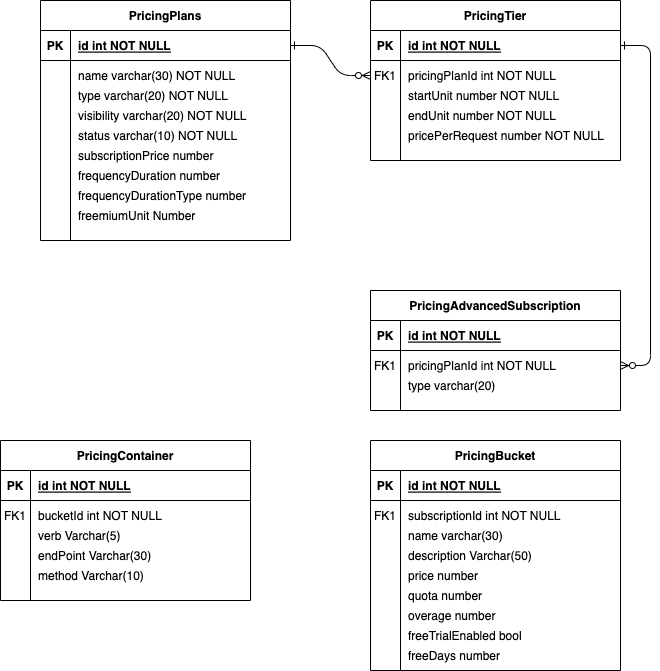

The diagram above was exported from draw.io. Its source (the exported page's mxGraphModel, read from the mxfile embedded in the PNG):
<mxGraphModel dx="1186" dy="771" grid="1" gridSize="10" guides="1" tooltips="1" connect="1" arrows="1" fold="1" page="1" pageScale="1" pageWidth="850" pageHeight="1100" math="0" shadow="0" extFonts="Permanent Marker^https://fonts.googleapis.com/css?family=Permanent+Marker">
  <root>
    <mxCell id="0" />
    <mxCell id="1" parent="0" />
    <mxCell id="C-vyLk0tnHw3VtMMgP7b-1" value="" style="edgeStyle=entityRelationEdgeStyle;endArrow=ERzeroToMany;startArrow=ERone;endFill=1;startFill=0;" parent="1" source="C-vyLk0tnHw3VtMMgP7b-24" target="C-vyLk0tnHw3VtMMgP7b-6" edge="1">
      <mxGeometry width="100" height="100" relative="1" as="geometry">
        <mxPoint x="340" y="720" as="sourcePoint" />
        <mxPoint x="440" y="620" as="targetPoint" />
      </mxGeometry>
    </mxCell>
    <mxCell id="C-vyLk0tnHw3VtMMgP7b-12" value="" style="edgeStyle=entityRelationEdgeStyle;endArrow=ERzeroToMany;startArrow=ERone;endFill=1;startFill=0;" parent="1" source="C-vyLk0tnHw3VtMMgP7b-3" target="C-vyLk0tnHw3VtMMgP7b-17" edge="1">
      <mxGeometry width="100" height="100" relative="1" as="geometry">
        <mxPoint x="400" y="180" as="sourcePoint" />
        <mxPoint x="460" y="205" as="targetPoint" />
      </mxGeometry>
    </mxCell>
    <mxCell id="C-vyLk0tnHw3VtMMgP7b-2" value="PricingTier" style="shape=table;startSize=30;container=1;collapsible=1;childLayout=tableLayout;fixedRows=1;rowLines=0;fontStyle=1;align=center;resizeLast=1;" parent="1" vertex="1">
      <mxGeometry x="450" y="120" width="250" height="160" as="geometry" />
    </mxCell>
    <mxCell id="C-vyLk0tnHw3VtMMgP7b-3" value="" style="shape=partialRectangle;collapsible=0;dropTarget=0;pointerEvents=0;fillColor=none;points=[[0,0.5],[1,0.5]];portConstraint=eastwest;top=0;left=0;right=0;bottom=1;" parent="C-vyLk0tnHw3VtMMgP7b-2" vertex="1">
      <mxGeometry y="30" width="250" height="30" as="geometry" />
    </mxCell>
    <mxCell id="C-vyLk0tnHw3VtMMgP7b-4" value="PK" style="shape=partialRectangle;overflow=hidden;connectable=0;fillColor=none;top=0;left=0;bottom=0;right=0;fontStyle=1;" parent="C-vyLk0tnHw3VtMMgP7b-3" vertex="1">
      <mxGeometry width="30" height="30" as="geometry">
        <mxRectangle width="30" height="30" as="alternateBounds" />
      </mxGeometry>
    </mxCell>
    <mxCell id="C-vyLk0tnHw3VtMMgP7b-5" value="id int NOT NULL " style="shape=partialRectangle;overflow=hidden;connectable=0;fillColor=none;top=0;left=0;bottom=0;right=0;align=left;spacingLeft=6;fontStyle=5;" parent="C-vyLk0tnHw3VtMMgP7b-3" vertex="1">
      <mxGeometry x="30" width="220" height="30" as="geometry">
        <mxRectangle width="220" height="30" as="alternateBounds" />
      </mxGeometry>
    </mxCell>
    <mxCell id="C-vyLk0tnHw3VtMMgP7b-6" value="" style="shape=partialRectangle;collapsible=0;dropTarget=0;pointerEvents=0;fillColor=none;points=[[0,0.5],[1,0.5]];portConstraint=eastwest;top=0;left=0;right=0;bottom=0;" parent="C-vyLk0tnHw3VtMMgP7b-2" vertex="1">
      <mxGeometry y="60" width="250" height="30" as="geometry" />
    </mxCell>
    <mxCell id="C-vyLk0tnHw3VtMMgP7b-7" value="FK1" style="shape=partialRectangle;overflow=hidden;connectable=0;fillColor=none;top=0;left=0;bottom=0;right=0;" parent="C-vyLk0tnHw3VtMMgP7b-6" vertex="1">
      <mxGeometry width="30" height="30" as="geometry">
        <mxRectangle width="30" height="30" as="alternateBounds" />
      </mxGeometry>
    </mxCell>
    <mxCell id="C-vyLk0tnHw3VtMMgP7b-8" value="pricingPlanId int NOT NULL" style="shape=partialRectangle;overflow=hidden;connectable=0;fillColor=none;top=0;left=0;bottom=0;right=0;align=left;spacingLeft=6;" parent="C-vyLk0tnHw3VtMMgP7b-6" vertex="1">
      <mxGeometry x="30" width="220" height="30" as="geometry">
        <mxRectangle width="220" height="30" as="alternateBounds" />
      </mxGeometry>
    </mxCell>
    <mxCell id="C-vyLk0tnHw3VtMMgP7b-9" value="" style="shape=partialRectangle;collapsible=0;dropTarget=0;pointerEvents=0;fillColor=none;points=[[0,0.5],[1,0.5]];portConstraint=eastwest;top=0;left=0;right=0;bottom=0;" parent="C-vyLk0tnHw3VtMMgP7b-2" vertex="1">
      <mxGeometry y="90" width="250" height="30" as="geometry" />
    </mxCell>
    <mxCell id="C-vyLk0tnHw3VtMMgP7b-10" value="" style="shape=partialRectangle;overflow=hidden;connectable=0;fillColor=none;top=0;left=0;bottom=0;right=0;" parent="C-vyLk0tnHw3VtMMgP7b-9" vertex="1">
      <mxGeometry width="30" height="30" as="geometry">
        <mxRectangle width="30" height="30" as="alternateBounds" />
      </mxGeometry>
    </mxCell>
    <mxCell id="C-vyLk0tnHw3VtMMgP7b-11" value="" style="shape=partialRectangle;overflow=hidden;connectable=0;fillColor=none;top=0;left=0;bottom=0;right=0;align=left;spacingLeft=6;" parent="C-vyLk0tnHw3VtMMgP7b-9" vertex="1">
      <mxGeometry x="30" width="220" height="30" as="geometry">
        <mxRectangle width="220" height="30" as="alternateBounds" />
      </mxGeometry>
    </mxCell>
    <mxCell id="C-vyLk0tnHw3VtMMgP7b-13" value="PricingAdvancedSubscription" style="shape=table;startSize=30;container=1;collapsible=1;childLayout=tableLayout;fixedRows=1;rowLines=0;fontStyle=1;align=center;resizeLast=1;" parent="1" vertex="1">
      <mxGeometry x="450" y="410" width="250" height="120" as="geometry" />
    </mxCell>
    <mxCell id="C-vyLk0tnHw3VtMMgP7b-14" value="" style="shape=partialRectangle;collapsible=0;dropTarget=0;pointerEvents=0;fillColor=none;points=[[0,0.5],[1,0.5]];portConstraint=eastwest;top=0;left=0;right=0;bottom=1;" parent="C-vyLk0tnHw3VtMMgP7b-13" vertex="1">
      <mxGeometry y="30" width="250" height="30" as="geometry" />
    </mxCell>
    <mxCell id="C-vyLk0tnHw3VtMMgP7b-15" value="PK" style="shape=partialRectangle;overflow=hidden;connectable=0;fillColor=none;top=0;left=0;bottom=0;right=0;fontStyle=1;" parent="C-vyLk0tnHw3VtMMgP7b-14" vertex="1">
      <mxGeometry width="30" height="30" as="geometry">
        <mxRectangle width="30" height="30" as="alternateBounds" />
      </mxGeometry>
    </mxCell>
    <mxCell id="C-vyLk0tnHw3VtMMgP7b-16" value="id int NOT NULL " style="shape=partialRectangle;overflow=hidden;connectable=0;fillColor=none;top=0;left=0;bottom=0;right=0;align=left;spacingLeft=6;fontStyle=5;" parent="C-vyLk0tnHw3VtMMgP7b-14" vertex="1">
      <mxGeometry x="30" width="220" height="30" as="geometry">
        <mxRectangle width="220" height="30" as="alternateBounds" />
      </mxGeometry>
    </mxCell>
    <mxCell id="C-vyLk0tnHw3VtMMgP7b-17" value="" style="shape=partialRectangle;collapsible=0;dropTarget=0;pointerEvents=0;fillColor=none;points=[[0,0.5],[1,0.5]];portConstraint=eastwest;top=0;left=0;right=0;bottom=0;" parent="C-vyLk0tnHw3VtMMgP7b-13" vertex="1">
      <mxGeometry y="60" width="250" height="30" as="geometry" />
    </mxCell>
    <mxCell id="C-vyLk0tnHw3VtMMgP7b-18" value="FK1" style="shape=partialRectangle;overflow=hidden;connectable=0;fillColor=none;top=0;left=0;bottom=0;right=0;" parent="C-vyLk0tnHw3VtMMgP7b-17" vertex="1">
      <mxGeometry width="30" height="30" as="geometry">
        <mxRectangle width="30" height="30" as="alternateBounds" />
      </mxGeometry>
    </mxCell>
    <mxCell id="C-vyLk0tnHw3VtMMgP7b-19" value="pricingPlanId int NOT NULL" style="shape=partialRectangle;overflow=hidden;connectable=0;fillColor=none;top=0;left=0;bottom=0;right=0;align=left;spacingLeft=6;" parent="C-vyLk0tnHw3VtMMgP7b-17" vertex="1">
      <mxGeometry x="30" width="220" height="30" as="geometry">
        <mxRectangle width="220" height="30" as="alternateBounds" />
      </mxGeometry>
    </mxCell>
    <mxCell id="C-vyLk0tnHw3VtMMgP7b-20" value="" style="shape=partialRectangle;collapsible=0;dropTarget=0;pointerEvents=0;fillColor=none;points=[[0,0.5],[1,0.5]];portConstraint=eastwest;top=0;left=0;right=0;bottom=0;" parent="C-vyLk0tnHw3VtMMgP7b-13" vertex="1">
      <mxGeometry y="90" width="250" height="30" as="geometry" />
    </mxCell>
    <mxCell id="C-vyLk0tnHw3VtMMgP7b-21" value="" style="shape=partialRectangle;overflow=hidden;connectable=0;fillColor=none;top=0;left=0;bottom=0;right=0;" parent="C-vyLk0tnHw3VtMMgP7b-20" vertex="1">
      <mxGeometry width="30" height="30" as="geometry">
        <mxRectangle width="30" height="30" as="alternateBounds" />
      </mxGeometry>
    </mxCell>
    <mxCell id="C-vyLk0tnHw3VtMMgP7b-22" value="" style="shape=partialRectangle;overflow=hidden;connectable=0;fillColor=none;top=0;left=0;bottom=0;right=0;align=left;spacingLeft=6;" parent="C-vyLk0tnHw3VtMMgP7b-20" vertex="1">
      <mxGeometry x="30" width="220" height="30" as="geometry">
        <mxRectangle width="220" height="30" as="alternateBounds" />
      </mxGeometry>
    </mxCell>
    <mxCell id="C-vyLk0tnHw3VtMMgP7b-23" value="PricingPlans" style="shape=table;startSize=30;container=1;collapsible=1;childLayout=tableLayout;fixedRows=1;rowLines=0;fontStyle=1;align=center;resizeLast=1;" parent="1" vertex="1">
      <mxGeometry x="120" y="120" width="250" height="240" as="geometry" />
    </mxCell>
    <mxCell id="C-vyLk0tnHw3VtMMgP7b-24" value="" style="shape=partialRectangle;collapsible=0;dropTarget=0;pointerEvents=0;fillColor=none;points=[[0,0.5],[1,0.5]];portConstraint=eastwest;top=0;left=0;right=0;bottom=1;" parent="C-vyLk0tnHw3VtMMgP7b-23" vertex="1">
      <mxGeometry y="30" width="250" height="30" as="geometry" />
    </mxCell>
    <mxCell id="C-vyLk0tnHw3VtMMgP7b-25" value="PK" style="shape=partialRectangle;overflow=hidden;connectable=0;fillColor=none;top=0;left=0;bottom=0;right=0;fontStyle=1;" parent="C-vyLk0tnHw3VtMMgP7b-24" vertex="1">
      <mxGeometry width="30" height="30" as="geometry">
        <mxRectangle width="30" height="30" as="alternateBounds" />
      </mxGeometry>
    </mxCell>
    <mxCell id="C-vyLk0tnHw3VtMMgP7b-26" value="id int NOT NULL " style="shape=partialRectangle;overflow=hidden;connectable=0;fillColor=none;top=0;left=0;bottom=0;right=0;align=left;spacingLeft=6;fontStyle=5;" parent="C-vyLk0tnHw3VtMMgP7b-24" vertex="1">
      <mxGeometry x="30" width="220" height="30" as="geometry">
        <mxRectangle width="220" height="30" as="alternateBounds" />
      </mxGeometry>
    </mxCell>
    <mxCell id="C-vyLk0tnHw3VtMMgP7b-27" value="" style="shape=partialRectangle;collapsible=0;dropTarget=0;pointerEvents=0;fillColor=none;points=[[0,0.5],[1,0.5]];portConstraint=eastwest;top=0;left=0;right=0;bottom=0;" parent="C-vyLk0tnHw3VtMMgP7b-23" vertex="1">
      <mxGeometry y="60" width="250" height="30" as="geometry" />
    </mxCell>
    <mxCell id="C-vyLk0tnHw3VtMMgP7b-28" value="" style="shape=partialRectangle;overflow=hidden;connectable=0;fillColor=none;top=0;left=0;bottom=0;right=0;" parent="C-vyLk0tnHw3VtMMgP7b-27" vertex="1">
      <mxGeometry width="30" height="30" as="geometry">
        <mxRectangle width="30" height="30" as="alternateBounds" />
      </mxGeometry>
    </mxCell>
    <mxCell id="C-vyLk0tnHw3VtMMgP7b-29" value="name varchar(30) NOT NULL" style="shape=partialRectangle;overflow=hidden;connectable=0;fillColor=none;top=0;left=0;bottom=0;right=0;align=left;spacingLeft=6;" parent="C-vyLk0tnHw3VtMMgP7b-27" vertex="1">
      <mxGeometry x="30" width="220" height="30" as="geometry">
        <mxRectangle width="220" height="30" as="alternateBounds" />
      </mxGeometry>
    </mxCell>
    <mxCell id="k6HwjCYodIY2FumMtf-K-2" value="type varchar(20) NOT NULL" style="shape=partialRectangle;overflow=hidden;connectable=0;fillColor=none;top=0;left=0;bottom=0;right=0;align=left;spacingLeft=6;" vertex="1" parent="1">
      <mxGeometry x="150" y="200" width="220" height="30" as="geometry">
        <mxRectangle width="220" height="30" as="alternateBounds" />
      </mxGeometry>
    </mxCell>
    <mxCell id="k6HwjCYodIY2FumMtf-K-3" value="visibility varchar(20) NOT NULL" style="shape=partialRectangle;overflow=hidden;connectable=0;fillColor=none;top=0;left=0;bottom=0;right=0;align=left;spacingLeft=6;" vertex="1" parent="1">
      <mxGeometry x="150" y="220" width="220" height="30" as="geometry">
        <mxRectangle width="220" height="30" as="alternateBounds" />
      </mxGeometry>
    </mxCell>
    <mxCell id="k6HwjCYodIY2FumMtf-K-4" value="status varchar(10) NOT NULL" style="shape=partialRectangle;overflow=hidden;connectable=0;fillColor=none;top=0;left=0;bottom=0;right=0;align=left;spacingLeft=6;" vertex="1" parent="1">
      <mxGeometry x="150" y="240" width="220" height="30" as="geometry">
        <mxRectangle width="220" height="30" as="alternateBounds" />
      </mxGeometry>
    </mxCell>
    <mxCell id="k6HwjCYodIY2FumMtf-K-5" value="subscriptionPrice number" style="shape=partialRectangle;overflow=hidden;connectable=0;fillColor=none;top=0;left=0;bottom=0;right=0;align=left;spacingLeft=6;" vertex="1" parent="1">
      <mxGeometry x="150" y="260" width="220" height="30" as="geometry">
        <mxRectangle width="220" height="30" as="alternateBounds" />
      </mxGeometry>
    </mxCell>
    <mxCell id="k6HwjCYodIY2FumMtf-K-6" value="frequencyDuration number" style="shape=partialRectangle;overflow=hidden;connectable=0;fillColor=none;top=0;left=0;bottom=0;right=0;align=left;spacingLeft=6;" vertex="1" parent="1">
      <mxGeometry x="150" y="280" width="220" height="30" as="geometry">
        <mxRectangle width="220" height="30" as="alternateBounds" />
      </mxGeometry>
    </mxCell>
    <mxCell id="k6HwjCYodIY2FumMtf-K-7" value="frequencyDurationType number" style="shape=partialRectangle;overflow=hidden;connectable=0;fillColor=none;top=0;left=0;bottom=0;right=0;align=left;spacingLeft=6;" vertex="1" parent="1">
      <mxGeometry x="150" y="300" width="220" height="30" as="geometry">
        <mxRectangle width="220" height="30" as="alternateBounds" />
      </mxGeometry>
    </mxCell>
    <mxCell id="k6HwjCYodIY2FumMtf-K-8" value="freemiumUnit Number" style="shape=partialRectangle;overflow=hidden;connectable=0;fillColor=none;top=0;left=0;bottom=0;right=0;align=left;spacingLeft=6;" vertex="1" parent="1">
      <mxGeometry x="150" y="320" width="220" height="30" as="geometry">
        <mxRectangle width="220" height="30" as="alternateBounds" />
      </mxGeometry>
    </mxCell>
    <mxCell id="k6HwjCYodIY2FumMtf-K-9" value="startUnit number NOT NULL" style="shape=partialRectangle;overflow=hidden;connectable=0;fillColor=none;top=0;left=0;bottom=0;right=0;align=left;spacingLeft=6;" vertex="1" parent="1">
      <mxGeometry x="480" y="200" width="220" height="30" as="geometry">
        <mxRectangle width="220" height="30" as="alternateBounds" />
      </mxGeometry>
    </mxCell>
    <mxCell id="k6HwjCYodIY2FumMtf-K-10" value="endUnit number NOT NULL" style="shape=partialRectangle;overflow=hidden;connectable=0;fillColor=none;top=0;left=0;bottom=0;right=0;align=left;spacingLeft=6;" vertex="1" parent="1">
      <mxGeometry x="480" y="220" width="220" height="30" as="geometry">
        <mxRectangle width="220" height="30" as="alternateBounds" />
      </mxGeometry>
    </mxCell>
    <mxCell id="k6HwjCYodIY2FumMtf-K-11" value="pricePerRequest number NOT NULL" style="shape=partialRectangle;overflow=hidden;connectable=0;fillColor=none;top=0;left=0;bottom=0;right=0;align=left;spacingLeft=6;" vertex="1" parent="1">
      <mxGeometry x="480" y="240" width="220" height="30" as="geometry">
        <mxRectangle width="220" height="30" as="alternateBounds" />
      </mxGeometry>
    </mxCell>
    <mxCell id="k6HwjCYodIY2FumMtf-K-15" value="type varchar(20)" style="shape=partialRectangle;overflow=hidden;connectable=0;fillColor=none;top=0;left=0;bottom=0;right=0;align=left;spacingLeft=6;" vertex="1" parent="1">
      <mxGeometry x="480" y="490" width="220" height="30" as="geometry">
        <mxRectangle width="220" height="30" as="alternateBounds" />
      </mxGeometry>
    </mxCell>
    <mxCell id="k6HwjCYodIY2FumMtf-K-16" value="PricingBucket" style="shape=table;startSize=30;container=1;collapsible=1;childLayout=tableLayout;fixedRows=1;rowLines=0;fontStyle=1;align=center;resizeLast=1;" vertex="1" parent="1">
      <mxGeometry x="450" y="560" width="250" height="230" as="geometry" />
    </mxCell>
    <mxCell id="k6HwjCYodIY2FumMtf-K-17" value="" style="shape=partialRectangle;collapsible=0;dropTarget=0;pointerEvents=0;fillColor=none;points=[[0,0.5],[1,0.5]];portConstraint=eastwest;top=0;left=0;right=0;bottom=1;" vertex="1" parent="k6HwjCYodIY2FumMtf-K-16">
      <mxGeometry y="30" width="250" height="30" as="geometry" />
    </mxCell>
    <mxCell id="k6HwjCYodIY2FumMtf-K-18" value="PK" style="shape=partialRectangle;overflow=hidden;connectable=0;fillColor=none;top=0;left=0;bottom=0;right=0;fontStyle=1;" vertex="1" parent="k6HwjCYodIY2FumMtf-K-17">
      <mxGeometry width="30" height="30" as="geometry">
        <mxRectangle width="30" height="30" as="alternateBounds" />
      </mxGeometry>
    </mxCell>
    <mxCell id="k6HwjCYodIY2FumMtf-K-19" value="id int NOT NULL " style="shape=partialRectangle;overflow=hidden;connectable=0;fillColor=none;top=0;left=0;bottom=0;right=0;align=left;spacingLeft=6;fontStyle=5;" vertex="1" parent="k6HwjCYodIY2FumMtf-K-17">
      <mxGeometry x="30" width="220" height="30" as="geometry">
        <mxRectangle width="220" height="30" as="alternateBounds" />
      </mxGeometry>
    </mxCell>
    <mxCell id="k6HwjCYodIY2FumMtf-K-20" value="" style="shape=partialRectangle;collapsible=0;dropTarget=0;pointerEvents=0;fillColor=none;points=[[0,0.5],[1,0.5]];portConstraint=eastwest;top=0;left=0;right=0;bottom=0;" vertex="1" parent="k6HwjCYodIY2FumMtf-K-16">
      <mxGeometry y="60" width="250" height="30" as="geometry" />
    </mxCell>
    <mxCell id="k6HwjCYodIY2FumMtf-K-21" value="FK1" style="shape=partialRectangle;overflow=hidden;connectable=0;fillColor=none;top=0;left=0;bottom=0;right=0;" vertex="1" parent="k6HwjCYodIY2FumMtf-K-20">
      <mxGeometry width="30" height="30" as="geometry">
        <mxRectangle width="30" height="30" as="alternateBounds" />
      </mxGeometry>
    </mxCell>
    <mxCell id="k6HwjCYodIY2FumMtf-K-22" value="subscriptionId int NOT NULL" style="shape=partialRectangle;overflow=hidden;connectable=0;fillColor=none;top=0;left=0;bottom=0;right=0;align=left;spacingLeft=6;" vertex="1" parent="k6HwjCYodIY2FumMtf-K-20">
      <mxGeometry x="30" width="220" height="30" as="geometry">
        <mxRectangle width="220" height="30" as="alternateBounds" />
      </mxGeometry>
    </mxCell>
    <mxCell id="k6HwjCYodIY2FumMtf-K-23" value="name varchar(30)" style="shape=partialRectangle;overflow=hidden;connectable=0;fillColor=none;top=0;left=0;bottom=0;right=0;align=left;spacingLeft=6;" vertex="1" parent="1">
      <mxGeometry x="480" y="640" width="220" height="30" as="geometry">
        <mxRectangle width="220" height="30" as="alternateBounds" />
      </mxGeometry>
    </mxCell>
    <mxCell id="k6HwjCYodIY2FumMtf-K-24" value="description Varchar(50)" style="shape=partialRectangle;overflow=hidden;connectable=0;fillColor=none;top=0;left=0;bottom=0;right=0;align=left;spacingLeft=6;" vertex="1" parent="1">
      <mxGeometry x="480" y="660" width="220" height="30" as="geometry">
        <mxRectangle width="220" height="30" as="alternateBounds" />
      </mxGeometry>
    </mxCell>
    <mxCell id="k6HwjCYodIY2FumMtf-K-25" value="price number" style="shape=partialRectangle;overflow=hidden;connectable=0;fillColor=none;top=0;left=0;bottom=0;right=0;align=left;spacingLeft=6;" vertex="1" parent="1">
      <mxGeometry x="480" y="680" width="220" height="30" as="geometry">
        <mxRectangle width="220" height="30" as="alternateBounds" />
      </mxGeometry>
    </mxCell>
    <mxCell id="k6HwjCYodIY2FumMtf-K-26" value="quota number" style="shape=partialRectangle;overflow=hidden;connectable=0;fillColor=none;top=0;left=0;bottom=0;right=0;align=left;spacingLeft=6;" vertex="1" parent="1">
      <mxGeometry x="480" y="700" width="220" height="30" as="geometry">
        <mxRectangle width="220" height="30" as="alternateBounds" />
      </mxGeometry>
    </mxCell>
    <mxCell id="k6HwjCYodIY2FumMtf-K-29" value="overage number" style="shape=partialRectangle;overflow=hidden;connectable=0;fillColor=none;top=0;left=0;bottom=0;right=0;align=left;spacingLeft=6;" vertex="1" parent="1">
      <mxGeometry x="480" y="720" width="220" height="30" as="geometry">
        <mxRectangle width="220" height="30" as="alternateBounds" />
      </mxGeometry>
    </mxCell>
    <mxCell id="k6HwjCYodIY2FumMtf-K-30" value="freeTrialEnabled bool" style="shape=partialRectangle;overflow=hidden;connectable=0;fillColor=none;top=0;left=0;bottom=0;right=0;align=left;spacingLeft=6;" vertex="1" parent="1">
      <mxGeometry x="480" y="740" width="220" height="30" as="geometry">
        <mxRectangle width="220" height="30" as="alternateBounds" />
      </mxGeometry>
    </mxCell>
    <mxCell id="k6HwjCYodIY2FumMtf-K-31" value="freeDays number" style="shape=partialRectangle;overflow=hidden;connectable=0;fillColor=none;top=0;left=0;bottom=0;right=0;align=left;spacingLeft=6;" vertex="1" parent="1">
      <mxGeometry x="480" y="760" width="220" height="30" as="geometry">
        <mxRectangle width="220" height="30" as="alternateBounds" />
      </mxGeometry>
    </mxCell>
    <mxCell id="k6HwjCYodIY2FumMtf-K-37" value="PricingContainer" style="shape=table;startSize=30;container=1;collapsible=1;childLayout=tableLayout;fixedRows=1;rowLines=0;fontStyle=1;align=center;resizeLast=1;" vertex="1" parent="1">
      <mxGeometry x="80" y="560" width="250" height="160" as="geometry" />
    </mxCell>
    <mxCell id="k6HwjCYodIY2FumMtf-K-38" value="" style="shape=partialRectangle;collapsible=0;dropTarget=0;pointerEvents=0;fillColor=none;points=[[0,0.5],[1,0.5]];portConstraint=eastwest;top=0;left=0;right=0;bottom=1;" vertex="1" parent="k6HwjCYodIY2FumMtf-K-37">
      <mxGeometry y="30" width="250" height="30" as="geometry" />
    </mxCell>
    <mxCell id="k6HwjCYodIY2FumMtf-K-39" value="PK" style="shape=partialRectangle;overflow=hidden;connectable=0;fillColor=none;top=0;left=0;bottom=0;right=0;fontStyle=1;" vertex="1" parent="k6HwjCYodIY2FumMtf-K-38">
      <mxGeometry width="30" height="30" as="geometry">
        <mxRectangle width="30" height="30" as="alternateBounds" />
      </mxGeometry>
    </mxCell>
    <mxCell id="k6HwjCYodIY2FumMtf-K-40" value="id int NOT NULL " style="shape=partialRectangle;overflow=hidden;connectable=0;fillColor=none;top=0;left=0;bottom=0;right=0;align=left;spacingLeft=6;fontStyle=5;" vertex="1" parent="k6HwjCYodIY2FumMtf-K-38">
      <mxGeometry x="30" width="220" height="30" as="geometry">
        <mxRectangle width="220" height="30" as="alternateBounds" />
      </mxGeometry>
    </mxCell>
    <mxCell id="k6HwjCYodIY2FumMtf-K-41" value="" style="shape=partialRectangle;collapsible=0;dropTarget=0;pointerEvents=0;fillColor=none;points=[[0,0.5],[1,0.5]];portConstraint=eastwest;top=0;left=0;right=0;bottom=0;" vertex="1" parent="k6HwjCYodIY2FumMtf-K-37">
      <mxGeometry y="60" width="250" height="30" as="geometry" />
    </mxCell>
    <mxCell id="k6HwjCYodIY2FumMtf-K-42" value="FK1" style="shape=partialRectangle;overflow=hidden;connectable=0;fillColor=none;top=0;left=0;bottom=0;right=0;" vertex="1" parent="k6HwjCYodIY2FumMtf-K-41">
      <mxGeometry width="30" height="30" as="geometry">
        <mxRectangle width="30" height="30" as="alternateBounds" />
      </mxGeometry>
    </mxCell>
    <mxCell id="k6HwjCYodIY2FumMtf-K-43" value="bucketId int NOT NULL" style="shape=partialRectangle;overflow=hidden;connectable=0;fillColor=none;top=0;left=0;bottom=0;right=0;align=left;spacingLeft=6;" vertex="1" parent="k6HwjCYodIY2FumMtf-K-41">
      <mxGeometry x="30" width="220" height="30" as="geometry">
        <mxRectangle width="220" height="30" as="alternateBounds" />
      </mxGeometry>
    </mxCell>
    <mxCell id="k6HwjCYodIY2FumMtf-K-44" value="endPoint Varchar(30)" style="shape=partialRectangle;overflow=hidden;connectable=0;fillColor=none;top=0;left=0;bottom=0;right=0;align=left;spacingLeft=6;" vertex="1" parent="1">
      <mxGeometry x="110" y="660" width="220" height="30" as="geometry">
        <mxRectangle width="220" height="30" as="alternateBounds" />
      </mxGeometry>
    </mxCell>
    <mxCell id="k6HwjCYodIY2FumMtf-K-45" value="verb Varchar(5)" style="shape=partialRectangle;overflow=hidden;connectable=0;fillColor=none;top=0;left=0;bottom=0;right=0;align=left;spacingLeft=6;" vertex="1" parent="1">
      <mxGeometry x="110" y="640" width="220" height="30" as="geometry">
        <mxRectangle width="220" height="30" as="alternateBounds" />
      </mxGeometry>
    </mxCell>
    <mxCell id="k6HwjCYodIY2FumMtf-K-46" value="method Varchar(10)" style="shape=partialRectangle;overflow=hidden;connectable=0;fillColor=none;top=0;left=0;bottom=0;right=0;align=left;spacingLeft=6;" vertex="1" parent="1">
      <mxGeometry x="110" y="680" width="220" height="30" as="geometry">
        <mxRectangle width="220" height="30" as="alternateBounds" />
      </mxGeometry>
    </mxCell>
  </root>
</mxGraphModel>